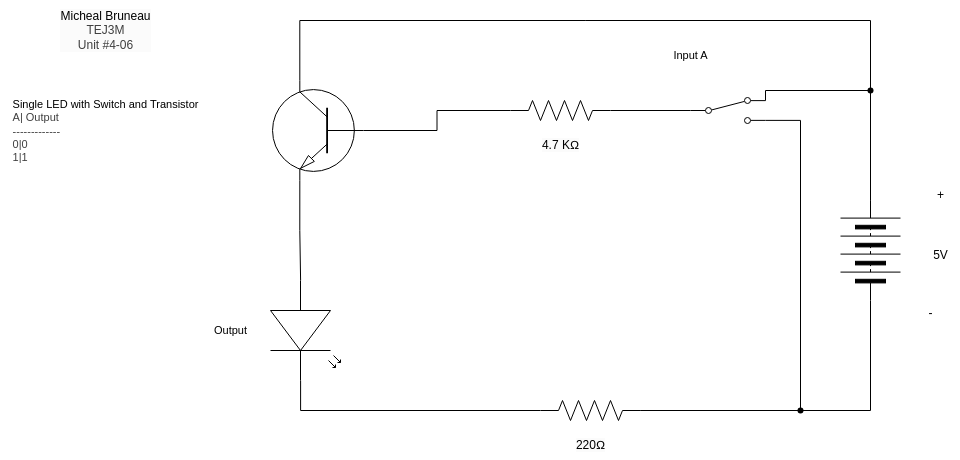

The diagram above was exported from draw.io. Its source (the exported page's mxGraphModel, read from the mxfile embedded in the PNG):
<mxGraphModel dx="1477" dy="316" grid="1" gridSize="10" guides="1" tooltips="1" connect="1" arrows="1" fold="1" page="1" pageScale="1" pageWidth="850" pageHeight="1100" math="0" shadow="0">
  <root>
    <mxCell id="0" />
    <mxCell id="1" parent="0" />
    <mxCell id="2" value="&lt;span style=&quot;scrollbar-color: rgb(226, 226, 226) rgb(251, 251, 251); background-color: rgb(251, 251, 251); color: rgb(0, 0, 0);&quot;&gt;Micheal Bruneau&lt;/span&gt;&lt;div style=&quot;scrollbar-color: rgb(226, 226, 226) rgb(251, 251, 251); background-color: rgb(251, 251, 251); color: rgb(63, 63, 63);&quot;&gt;TEJ3M&lt;/div&gt;&lt;div style=&quot;scrollbar-color: rgb(226, 226, 226) rgb(251, 251, 251); background-color: rgb(251, 251, 251); color: rgb(63, 63, 63);&quot;&gt;Unit #4-06&lt;/div&gt;" style="text;html=1;align=center;verticalAlign=middle;resizable=0;points=[];autosize=1;strokeColor=none;fillColor=none;" parent="1" vertex="1">
      <mxGeometry x="-200" y="340" width="110" height="60" as="geometry" />
    </mxCell>
    <mxCell id="3" value="&lt;span style=&quot;color: rgb(0, 0, 0); font-size: 11px; text-align: left; background-color: rgb(255, 255, 255);&quot;&gt;Single LED with Switch and Transistor&lt;/span&gt;&lt;div style=&quot;color: rgb(63, 63, 63); scrollbar-color: rgb(226, 226, 226) rgb(251, 251, 251); font-size: 11px; text-align: left;&quot;&gt;A| Output&lt;/div&gt;&lt;div style=&quot;color: rgb(63, 63, 63); scrollbar-color: rgb(226, 226, 226) rgb(251, 251, 251); font-size: 11px; text-align: left;&quot;&gt;-------------&lt;/div&gt;&lt;div style=&quot;color: rgb(63, 63, 63); scrollbar-color: rgb(226, 226, 226) rgb(251, 251, 251); font-size: 11px; text-align: left;&quot;&gt;0|0&lt;/div&gt;&lt;div style=&quot;color: rgb(63, 63, 63); scrollbar-color: rgb(226, 226, 226) rgb(251, 251, 251); font-size: 11px; text-align: left;&quot;&gt;1|1&lt;/div&gt;" style="text;html=1;align=center;verticalAlign=middle;resizable=0;points=[];autosize=1;strokeColor=none;fillColor=none;" parent="1" vertex="1">
      <mxGeometry x="-250" y="430" width="210" height="80" as="geometry" />
    </mxCell>
    <mxCell id="4" value="" style="pointerEvents=1;verticalLabelPosition=bottom;shadow=0;dashed=0;align=center;html=1;verticalAlign=top;shape=mxgraph.electrical.miscellaneous.batteryStack;rotation=-90;" parent="1" vertex="1">
      <mxGeometry x="570" y="560" width="100" height="60" as="geometry" />
    </mxCell>
    <mxCell id="5" value="+" style="text;html=1;align=center;verticalAlign=middle;resizable=0;points=[];autosize=1;strokeColor=none;fillColor=none;" parent="1" vertex="1">
      <mxGeometry x="675" y="520" width="30" height="30" as="geometry" />
    </mxCell>
    <mxCell id="6" value="-" style="text;html=1;align=center;verticalAlign=middle;resizable=0;points=[];autosize=1;strokeColor=none;fillColor=none;" parent="1" vertex="1">
      <mxGeometry x="665" y="638" width="30" height="30" as="geometry" />
    </mxCell>
    <mxCell id="7" value="5V" style="text;html=1;align=center;verticalAlign=middle;resizable=0;points=[];autosize=1;strokeColor=none;fillColor=none;" parent="1" vertex="1">
      <mxGeometry x="670" y="580" width="40" height="30" as="geometry" />
    </mxCell>
    <mxCell id="8" value="" style="verticalLabelPosition=bottom;shadow=0;dashed=0;align=center;html=1;verticalAlign=top;shape=mxgraph.electrical.transistors.npn_transistor_1;rotation=-180;flipV=1;" parent="1" vertex="1">
      <mxGeometry x="20" y="420" width="95" height="100" as="geometry" />
    </mxCell>
    <mxCell id="10" style="edgeStyle=orthogonalEdgeStyle;shape=connector;curved=0;rounded=0;html=1;exitX=1;exitY=0.5;exitDx=0;exitDy=0;entryX=0.7;entryY=0;entryDx=0;entryDy=0;entryPerimeter=0;strokeColor=default;align=center;verticalAlign=middle;fontFamily=Helvetica;fontSize=11;fontColor=default;labelBackgroundColor=default;endArrow=none;endFill=0;" parent="1" source="4" target="8" edge="1">
      <mxGeometry relative="1" as="geometry">
        <Array as="points">
          <mxPoint x="620" y="360" />
          <mxPoint x="49" y="360" />
        </Array>
      </mxGeometry>
    </mxCell>
    <mxCell id="11" value="" style="pointerEvents=1;verticalLabelPosition=bottom;shadow=0;dashed=0;align=center;html=1;verticalAlign=top;shape=mxgraph.electrical.resistors.resistor_2;fontFamily=Helvetica;fontSize=11;fontColor=default;labelBackgroundColor=default;" parent="1" vertex="1">
      <mxGeometry x="260" y="440" width="100" height="20" as="geometry" />
    </mxCell>
    <mxCell id="20" style="edgeStyle=orthogonalEdgeStyle;shape=connector;curved=0;rounded=0;html=1;exitDx=0;exitDy=0;exitPerimeter=0;entryX=0;entryY=0.5;entryDx=0;entryDy=0;strokeColor=default;align=center;verticalAlign=middle;fontFamily=Helvetica;fontSize=11;fontColor=default;labelBackgroundColor=default;endArrow=none;endFill=0;" parent="1" source="22" target="4" edge="1">
      <mxGeometry relative="1" as="geometry" />
    </mxCell>
    <mxCell id="23" style="edgeStyle=orthogonalEdgeStyle;shape=connector;curved=0;rounded=0;html=1;exitX=1;exitY=0.5;exitDx=0;exitDy=0;exitPerimeter=0;strokeColor=default;align=center;verticalAlign=middle;fontFamily=Helvetica;fontSize=11;fontColor=default;labelBackgroundColor=default;endArrow=none;endFill=0;entryX=1;entryY=0.88;entryDx=0;entryDy=0;" parent="1" source="12" target="32" edge="1">
      <mxGeometry relative="1" as="geometry">
        <mxPoint x="530" y="470" as="targetPoint" />
        <Array as="points">
          <mxPoint x="550" y="750" />
          <mxPoint x="550" y="460" />
        </Array>
      </mxGeometry>
    </mxCell>
    <mxCell id="12" value="" style="pointerEvents=1;verticalLabelPosition=bottom;shadow=0;dashed=0;align=center;html=1;verticalAlign=top;shape=mxgraph.electrical.resistors.resistor_2;fontFamily=Helvetica;fontSize=11;fontColor=default;labelBackgroundColor=default;" parent="1" vertex="1">
      <mxGeometry x="290" y="740" width="100" height="20" as="geometry" />
    </mxCell>
    <mxCell id="13" value="" style="shape=waypoint;sketch=0;fillStyle=solid;size=6;pointerEvents=1;points=[];fillColor=none;resizable=0;rotatable=0;perimeter=centerPerimeter;snapToPoint=1;fontFamily=Helvetica;fontSize=11;fontColor=default;labelBackgroundColor=default;" parent="1" vertex="1">
      <mxGeometry x="610" y="420" width="20" height="20" as="geometry" />
    </mxCell>
    <mxCell id="15" style="edgeStyle=orthogonalEdgeStyle;shape=connector;curved=0;rounded=0;html=1;exitX=1;exitY=0.5;exitDx=0;exitDy=0;entryX=1;entryY=0.12;entryDx=0;entryDy=0;strokeColor=default;align=center;verticalAlign=middle;fontFamily=Helvetica;fontSize=11;fontColor=default;labelBackgroundColor=default;endArrow=none;endFill=0;" parent="1" source="4" target="32" edge="1">
      <mxGeometry relative="1" as="geometry">
        <Array as="points">
          <mxPoint x="620" y="430" />
          <mxPoint x="515" y="430" />
        </Array>
        <mxPoint x="530" y="430" as="targetPoint" />
      </mxGeometry>
    </mxCell>
    <mxCell id="16" style="edgeStyle=orthogonalEdgeStyle;shape=connector;curved=0;rounded=0;html=1;exitX=0;exitY=0.5;exitDx=0;exitDy=0;exitPerimeter=0;entryX=0;entryY=0.5;entryDx=0;entryDy=0;entryPerimeter=0;strokeColor=default;align=center;verticalAlign=middle;fontFamily=Helvetica;fontSize=11;fontColor=default;labelBackgroundColor=default;endArrow=none;endFill=0;" parent="1" source="8" target="11" edge="1">
      <mxGeometry relative="1" as="geometry" />
    </mxCell>
    <mxCell id="17" value="" style="verticalLabelPosition=bottom;shadow=0;dashed=0;align=center;html=1;verticalAlign=top;shape=mxgraph.electrical.opto_electronics.led_2;pointerEvents=1;fontFamily=Helvetica;fontSize=11;fontColor=default;labelBackgroundColor=default;direction=south;" parent="1" vertex="1">
      <mxGeometry x="20" y="620" width="70" height="100" as="geometry" />
    </mxCell>
    <mxCell id="18" style="edgeStyle=orthogonalEdgeStyle;shape=connector;curved=0;rounded=0;html=1;exitX=0.7;exitY=1;exitDx=0;exitDy=0;exitPerimeter=0;entryX=0;entryY=0.57;entryDx=0;entryDy=0;entryPerimeter=0;strokeColor=default;align=center;verticalAlign=middle;fontFamily=Helvetica;fontSize=11;fontColor=default;labelBackgroundColor=default;endArrow=none;endFill=0;" parent="1" source="8" target="17" edge="1">
      <mxGeometry relative="1" as="geometry" />
    </mxCell>
    <mxCell id="19" style="edgeStyle=orthogonalEdgeStyle;shape=connector;curved=0;rounded=0;html=1;exitX=1;exitY=0.57;exitDx=0;exitDy=0;exitPerimeter=0;entryX=0;entryY=0.5;entryDx=0;entryDy=0;entryPerimeter=0;strokeColor=default;align=center;verticalAlign=middle;fontFamily=Helvetica;fontSize=11;fontColor=default;labelBackgroundColor=default;endArrow=none;endFill=0;" parent="1" source="17" target="12" edge="1">
      <mxGeometry relative="1" as="geometry" />
    </mxCell>
    <mxCell id="21" value="" style="edgeStyle=orthogonalEdgeStyle;shape=connector;curved=0;rounded=0;html=1;exitX=1;exitY=0.5;exitDx=0;exitDy=0;exitPerimeter=0;entryDx=0;entryDy=0;strokeColor=default;align=center;verticalAlign=middle;fontFamily=Helvetica;fontSize=11;fontColor=default;labelBackgroundColor=default;endArrow=none;endFill=0;" parent="1" source="12" target="22" edge="1">
      <mxGeometry relative="1" as="geometry">
        <mxPoint x="390" y="750" as="sourcePoint" />
        <mxPoint x="620" y="640" as="targetPoint" />
      </mxGeometry>
    </mxCell>
    <mxCell id="22" value="" style="shape=waypoint;sketch=0;fillStyle=solid;size=6;pointerEvents=1;points=[];fillColor=none;resizable=0;rotatable=0;perimeter=centerPerimeter;snapToPoint=1;fontFamily=Helvetica;fontSize=11;fontColor=default;labelBackgroundColor=default;" parent="1" vertex="1">
      <mxGeometry x="540" y="740" width="20" height="20" as="geometry" />
    </mxCell>
    <mxCell id="26" value="Input A" style="text;html=1;align=center;verticalAlign=middle;resizable=0;points=[];autosize=1;strokeColor=none;fillColor=none;fontFamily=Helvetica;fontSize=11;fontColor=default;labelBackgroundColor=default;" parent="1" vertex="1">
      <mxGeometry x="410" y="380" width="60" height="30" as="geometry" />
    </mxCell>
    <mxCell id="27" value="&lt;span style=&quot;color: rgb(0, 0, 0); font-size: 12px; background-color: rgb(251, 251, 251);&quot;&gt;220Ω&lt;/span&gt;" style="text;html=1;align=center;verticalAlign=middle;resizable=0;points=[];autosize=1;strokeColor=none;fillColor=none;fontFamily=Helvetica;fontSize=11;fontColor=default;labelBackgroundColor=default;" parent="1" vertex="1">
      <mxGeometry x="315" y="770" width="50" height="30" as="geometry" />
    </mxCell>
    <mxCell id="28" value="&lt;span style=&quot;font-size: 12px; background-color: rgb(251, 251, 251);&quot;&gt;4.7 KΩ&lt;/span&gt;" style="text;html=1;align=center;verticalAlign=middle;resizable=0;points=[];autosize=1;strokeColor=none;fillColor=none;fontFamily=Helvetica;fontSize=11;fontColor=default;labelBackgroundColor=default;" parent="1" vertex="1">
      <mxGeometry x="280" y="470" width="60" height="30" as="geometry" />
    </mxCell>
    <mxCell id="29" value="Output" style="text;html=1;align=center;verticalAlign=middle;resizable=0;points=[];autosize=1;strokeColor=none;fillColor=none;fontFamily=Helvetica;fontSize=11;fontColor=default;labelBackgroundColor=default;" parent="1" vertex="1">
      <mxGeometry x="-50" y="655" width="60" height="30" as="geometry" />
    </mxCell>
    <mxCell id="30" value="" style="shape=connector;rounded=0;html=1;exitX=1;exitY=0.5;exitDx=0;exitDy=0;exitPerimeter=0;entryDx=0;entryDy=0;entryPerimeter=0;strokeColor=default;align=center;verticalAlign=middle;fontFamily=Helvetica;fontSize=11;fontColor=default;labelBackgroundColor=default;endArrow=none;endFill=0;" parent="1" source="11" edge="1">
      <mxGeometry relative="1" as="geometry">
        <mxPoint x="360" y="450" as="sourcePoint" />
        <mxPoint x="440" y="450" as="targetPoint" />
      </mxGeometry>
    </mxCell>
    <mxCell id="32" value="" style="html=1;shape=mxgraph.electrical.electro-mechanical.twoWaySwitch;aspect=fixed;elSwitchState=2;" vertex="1" parent="1">
      <mxGeometry x="440" y="437" width="75" height="26" as="geometry" />
    </mxCell>
  </root>
</mxGraphModel>